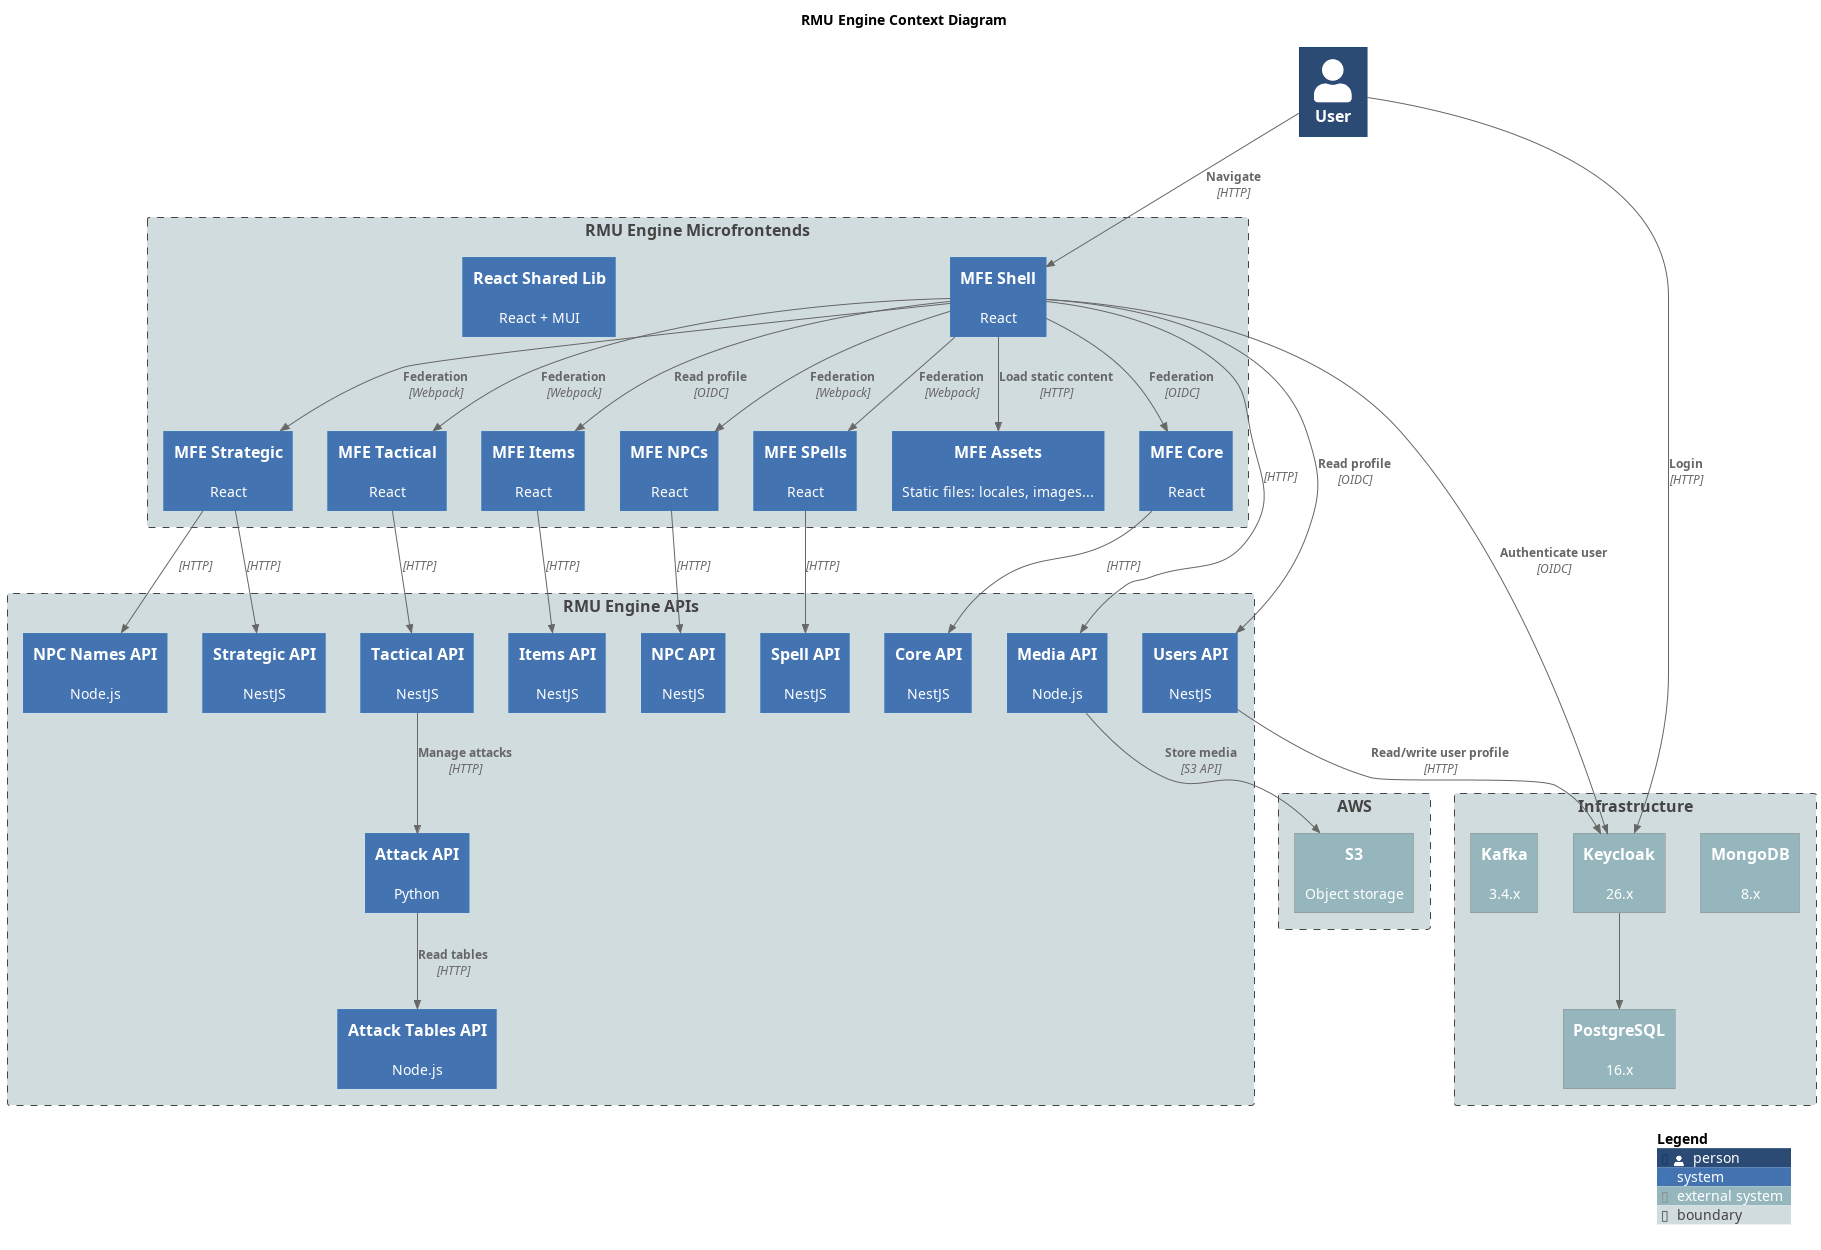

The diagram above was rendered by PlantUML. Its source (embedded in the PNG):
@startuml c4-context
title RMU Engine Context Diagram

!include https://raw.githubusercontent.com/plantuml-stdlib/C4-PlantUML/master/C4_Context.puml

' LAYOUT_LEFT_RIGHT()

UpdateElementStyle(person, $bgColor="#2b4a74ff")
UpdateElementStyle(system, $bgColor="#4373b1ff")
UpdateElementStyle(external_system, $bgColor="#96b6beff")
UpdateElementStyle(boundary, $bgColor="#d1dcdfff")

Person(user, "User")

Boundary(frontend, "RMU Engine Microfrontends") {
    System(rmu_mfe_shell, "MFE Shell", "React")
    System(rmu_mfe_core, "MFE Core", "React")
    System(rmu_mfe_strategic, "MFE Strategic", "React")
    System(rmu_mfe_tactical, "MFE Tactical", "React")
    System(rmu_mfe_items, "MFE Items", "React")
    System(rmu_mfe_npc, "MFE NPCs", "React")
    System(rmu_mfe_spells, "MFE SPells", "React")
    System(rmu_react_shared_lib, "React Shared Lib", "React + MUI")
    System(rmu_mfe_assets, "MFE Assets", "Static files: locales, images...")
}

Boundary(apis, "RMU Engine APIs") {
    System(rmu_api_users, "Users API", "NestJS")
    System(rmu_api_core, "Core API", "NestJS")
    System(rmu_api_strategic, "Strategic API", "NestJS")
    System(rmu_api_tactical, "Tactical API", "NestJS")
    System(rmu_api_npc, "NPC API", "NestJS")
    System(rmu_api_npc_names, "NPC Names API", "Node.js")
    System(rmu_api_attack, "Attack API", "Python")
    System(rmu_api_spells, "Spell API", "NestJS")
    System(rmu_api_items, "Items API", "NestJS")
    System(rmu_api_attack_tables, "Attack Tables API", "Node.js")
    System(rmu_api_media, "Media API", "Node.js")
}

Boundary(infrastructure, "Infrastructure") {
    System_Ext(mongodb, "MongoDB", "8.x")
    System_Ext(keycloak, "Keycloak", "26.x")
    System_Ext(kafka, "Kafka", "3.4.x")
    System_Ext(postgresql, "PostgreSQL", "16.x")
}

Boundary(aws, "AWS") {
    System_Ext(s3, "S3", "Object storage")
}

Rel(user, rmu_mfe_shell, "Navigate", "HTTP")
Rel(user, keycloak, "Login", "HTTP")

Rel(rmu_mfe_shell, rmu_mfe_core, "Federation", "OIDC")
Rel(rmu_mfe_shell, rmu_mfe_strategic, "Federation", "Webpack")
Rel(rmu_mfe_shell, rmu_mfe_tactical, "Federation", "Webpack")
Rel(rmu_mfe_shell, rmu_mfe_items, "Read profile", "OIDC")
Rel(rmu_mfe_shell, rmu_mfe_npc, "Federation", "Webpack")
Rel(rmu_mfe_shell, rmu_mfe_spells, "Federation", "Webpack")

Rel(rmu_mfe_shell, rmu_api_users, "Read profile", "OIDC")
Rel(rmu_mfe_shell, keycloak, "Authenticate user", "OIDC")
Rel(rmu_mfe_shell, rmu_mfe_assets, "Load static content", "HTTP")
Rel(rmu_mfe_shell, rmu_api_media, "", "HTTP")

Rel(rmu_mfe_core, rmu_api_core, "", "HTTP")

Rel(rmu_mfe_strategic, rmu_api_strategic, "", "HTTP")
Rel(rmu_mfe_strategic, rmu_api_npc_names, "", "HTTP")

Rel(rmu_mfe_tactical, rmu_api_tactical, "", "HTTP")

Rel(rmu_api_users, keycloak, "Read/write user profile", "HTTP")

Rel(rmu_mfe_npc, rmu_api_npc, "", "HTTP")

Rel(rmu_mfe_items, rmu_api_items, "", "HTTP")

Rel(rmu_mfe_spells, rmu_api_spells, "", "HTTP")

Rel(rmu_api_tactical, rmu_api_attack, "Manage attacks", "HTTP")

Rel(rmu_api_attack, rmu_api_attack_tables, "Read tables", "HTTP")

Rel(keycloak, postgresql, "", "")

Rel(rmu_api_media, s3, "Store media", "S3 API")

SHOW_LEGEND()

@enduml